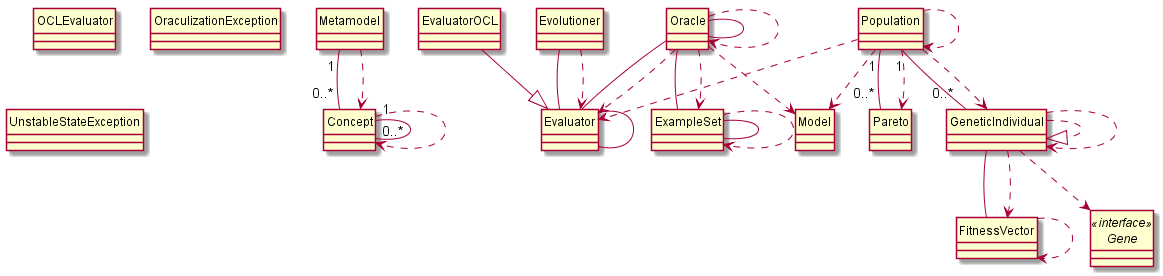

The diagram above was rendered by PlantUML. Its source (embedded in the PNG):
@startuml 
skinparam classAttributeIconSize 0
class Concept {
}

class Evaluator {
}

class EvaluatorOCL {
}

class Evolutioner {
}

class ExampleSet {
}

class FitnessVector {
}

interface Gene << interface >> {
}

class GeneticIndividual {
}

class Metamodel {
}

class Model {
}

class OCLEvaluator {
}

class Oracle {
}

class OraculizationException {
}

class Population {
}

class UnstableStateException {
}

Concept"1" -- "0..*"Concept

Concept ..> Concept

Evaluator -- Evaluator

EvaluatorOCL --|> Evaluator

Evolutioner -- Evaluator

Evolutioner ..> Evaluator

ExampleSet -- ExampleSet

ExampleSet ..> ExampleSet

FitnessVector ..> FitnessVector

GeneticIndividual ..|> GeneticIndividual

GeneticIndividual -- FitnessVector

GeneticIndividual ..> GeneticIndividual

GeneticIndividual ..> FitnessVector

GeneticIndividual ..> Gene

Metamodel"1" -- "0..*"Concept

Metamodel ..> Concept

Oracle ..> Model

Oracle -- Oracle

Oracle -- ExampleSet

Oracle -- Evaluator

Oracle ..> ExampleSet

Oracle ..> Evaluator

Oracle ..> Oracle

Population"1" -- "0..*"GeneticIndividual

Population"1" -- "0..*"Pareto

Population ..> GeneticIndividual

Population ..> Population

Population ..> Pareto

Population ..> Evaluator

Population ..> Model

hide circle 
@enduml